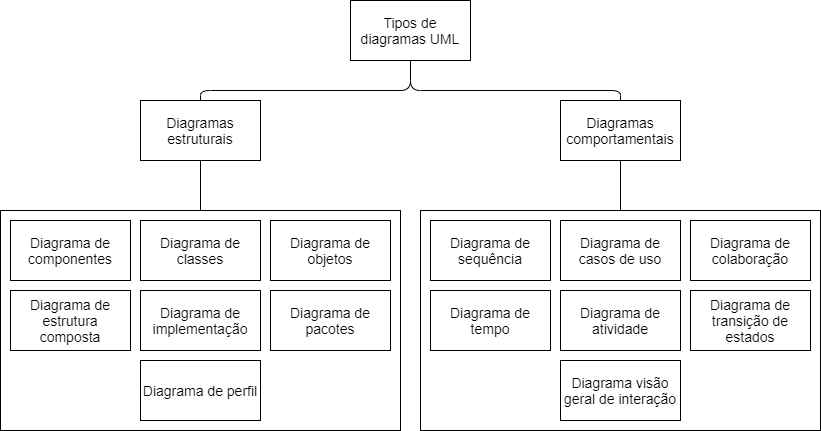

The diagram above was exported from draw.io. Its source (the exported page's mxGraphModel, read from the mxfile embedded in the PNG):
<mxGraphModel dx="1102" dy="517" grid="1" gridSize="10" guides="1" tooltips="1" connect="1" arrows="1" fold="1" page="1" pageScale="1" pageWidth="827" pageHeight="1169" math="0" shadow="0">
  <root>
    <mxCell id="0" />
    <mxCell id="1" parent="0" />
    <mxCell id="QRrrpN8xRBKWja0mQXyB-24" value="" style="rounded=0;whiteSpace=wrap;html=1;" parent="1" vertex="1">
      <mxGeometry x="430" y="310" width="400" height="220" as="geometry" />
    </mxCell>
    <mxCell id="QRrrpN8xRBKWja0mQXyB-23" value="" style="rounded=0;whiteSpace=wrap;html=1;" parent="1" vertex="1">
      <mxGeometry x="10" y="310" width="400" height="220" as="geometry" />
    </mxCell>
    <mxCell id="QRrrpN8xRBKWja0mQXyB-2" value="&lt;font style=&quot;font-size: 14px&quot;&gt;Tipos de diagramas UML&lt;/font&gt;" style="rounded=0;whiteSpace=wrap;html=1;" parent="1" vertex="1">
      <mxGeometry x="360" y="100" width="120" height="60" as="geometry" />
    </mxCell>
    <mxCell id="QRrrpN8xRBKWja0mQXyB-3" value="&lt;font style=&quot;font-size: 14px&quot;&gt;Diagramas estruturais&lt;/font&gt;" style="rounded=0;whiteSpace=wrap;html=1;" parent="1" vertex="1">
      <mxGeometry x="150" y="200" width="120" height="60" as="geometry" />
    </mxCell>
    <mxCell id="QRrrpN8xRBKWja0mQXyB-4" value="&lt;font style=&quot;font-size: 14px&quot;&gt;Diagramas comportamentais&lt;/font&gt;" style="rounded=0;whiteSpace=wrap;html=1;" parent="1" vertex="1">
      <mxGeometry x="570" y="200" width="120" height="60" as="geometry" />
    </mxCell>
    <mxCell id="QRrrpN8xRBKWja0mQXyB-5" value="&lt;font style=&quot;font-size: 14px&quot;&gt;Diagrama de classes&lt;/font&gt;" style="rounded=0;whiteSpace=wrap;html=1;" parent="1" vertex="1">
      <mxGeometry x="150" y="320" width="120" height="60" as="geometry" />
    </mxCell>
    <mxCell id="QRrrpN8xRBKWja0mQXyB-6" value="&lt;font style=&quot;font-size: 14px&quot;&gt;Diagrama de objetos&lt;/font&gt;" style="rounded=0;whiteSpace=wrap;html=1;" parent="1" vertex="1">
      <mxGeometry x="280" y="320" width="120" height="60" as="geometry" />
    </mxCell>
    <mxCell id="QRrrpN8xRBKWja0mQXyB-7" value="&lt;font style=&quot;font-size: 14px&quot;&gt;Diagrama de componentes&lt;/font&gt;" style="rounded=0;whiteSpace=wrap;html=1;" parent="1" vertex="1">
      <mxGeometry x="20" y="320" width="120" height="60" as="geometry" />
    </mxCell>
    <mxCell id="QRrrpN8xRBKWja0mQXyB-8" value="&lt;font style=&quot;font-size: 14px&quot;&gt;Diagrama de implementação&lt;/font&gt;" style="rounded=0;whiteSpace=wrap;html=1;" parent="1" vertex="1">
      <mxGeometry x="150" y="390" width="120" height="60" as="geometry" />
    </mxCell>
    <mxCell id="QRrrpN8xRBKWja0mQXyB-9" value="&lt;font style=&quot;font-size: 14px&quot;&gt;Diagrama de pacotes&lt;/font&gt;" style="rounded=0;whiteSpace=wrap;html=1;" parent="1" vertex="1">
      <mxGeometry x="280" y="390" width="120" height="60" as="geometry" />
    </mxCell>
    <mxCell id="QRrrpN8xRBKWja0mQXyB-10" value="&lt;font style=&quot;font-size: 14px&quot;&gt;Diagrama de estrutura composta&lt;/font&gt;" style="rounded=0;whiteSpace=wrap;html=1;" parent="1" vertex="1">
      <mxGeometry x="20" y="390" width="120" height="60" as="geometry" />
    </mxCell>
    <mxCell id="QRrrpN8xRBKWja0mQXyB-11" value="&lt;font style=&quot;font-size: 14px&quot;&gt;Diagrama de perfil&lt;/font&gt;" style="rounded=0;whiteSpace=wrap;html=1;" parent="1" vertex="1">
      <mxGeometry x="150" y="460" width="120" height="60" as="geometry" />
    </mxCell>
    <mxCell id="QRrrpN8xRBKWja0mQXyB-12" value="&lt;font style=&quot;font-size: 14px&quot;&gt;Diagrama de casos de uso&lt;/font&gt;" style="rounded=0;whiteSpace=wrap;html=1;" parent="1" vertex="1">
      <mxGeometry x="570" y="320" width="120" height="60" as="geometry" />
    </mxCell>
    <mxCell id="QRrrpN8xRBKWja0mQXyB-13" value="&lt;font style=&quot;font-size: 14px&quot;&gt;Diagrama de sequência&lt;/font&gt;" style="rounded=0;whiteSpace=wrap;html=1;" parent="1" vertex="1">
      <mxGeometry x="440" y="320" width="120" height="60" as="geometry" />
    </mxCell>
    <mxCell id="QRrrpN8xRBKWja0mQXyB-14" value="&lt;font style=&quot;font-size: 14px&quot;&gt;Diagrama de colaboração&lt;/font&gt;" style="rounded=0;whiteSpace=wrap;html=1;" parent="1" vertex="1">
      <mxGeometry x="700" y="320" width="120" height="60" as="geometry" />
    </mxCell>
    <mxCell id="QRrrpN8xRBKWja0mQXyB-15" value="&lt;font style=&quot;font-size: 14px&quot;&gt;Diagrama de transição de estados&lt;/font&gt;" style="rounded=0;whiteSpace=wrap;html=1;" parent="1" vertex="1">
      <mxGeometry x="700" y="390" width="120" height="60" as="geometry" />
    </mxCell>
    <mxCell id="QRrrpN8xRBKWja0mQXyB-16" value="&lt;font style=&quot;font-size: 14px&quot;&gt;Diagrama de atividade&lt;/font&gt;" style="rounded=0;whiteSpace=wrap;html=1;" parent="1" vertex="1">
      <mxGeometry x="570" y="390" width="120" height="60" as="geometry" />
    </mxCell>
    <mxCell id="QRrrpN8xRBKWja0mQXyB-17" value="&lt;font style=&quot;font-size: 14px&quot;&gt;Diagrama de tempo&lt;/font&gt;" style="rounded=0;whiteSpace=wrap;html=1;" parent="1" vertex="1">
      <mxGeometry x="440" y="390" width="120" height="60" as="geometry" />
    </mxCell>
    <mxCell id="QRrrpN8xRBKWja0mQXyB-19" value="&lt;font style=&quot;font-size: 14px&quot;&gt;Diagrama visão geral de interação&lt;/font&gt;" style="rounded=0;whiteSpace=wrap;html=1;" parent="1" vertex="1">
      <mxGeometry x="570" y="460" width="120" height="60" as="geometry" />
    </mxCell>
    <mxCell id="QRrrpN8xRBKWja0mQXyB-21" value="" style="endArrow=none;html=1;entryX=0.5;entryY=1;entryDx=0;entryDy=0;exitX=0.5;exitY=0;exitDx=0;exitDy=0;" parent="1" source="QRrrpN8xRBKWja0mQXyB-4" target="QRrrpN8xRBKWja0mQXyB-2" edge="1">
      <mxGeometry width="50" height="50" relative="1" as="geometry">
        <mxPoint x="390" y="360" as="sourcePoint" />
        <mxPoint x="440" y="310" as="targetPoint" />
        <Array as="points">
          <mxPoint x="630" y="190" />
          <mxPoint x="420" y="190" />
        </Array>
      </mxGeometry>
    </mxCell>
    <mxCell id="QRrrpN8xRBKWja0mQXyB-22" value="" style="endArrow=none;html=1;entryX=0.5;entryY=1;entryDx=0;entryDy=0;exitX=0.5;exitY=0;exitDx=0;exitDy=0;" parent="1" source="QRrrpN8xRBKWja0mQXyB-3" target="QRrrpN8xRBKWja0mQXyB-2" edge="1">
      <mxGeometry width="50" height="50" relative="1" as="geometry">
        <mxPoint x="640" y="210" as="sourcePoint" />
        <mxPoint x="430" y="170" as="targetPoint" />
        <Array as="points">
          <mxPoint x="210" y="190" />
          <mxPoint x="420" y="190" />
        </Array>
      </mxGeometry>
    </mxCell>
    <mxCell id="QRrrpN8xRBKWja0mQXyB-25" value="" style="endArrow=none;html=1;entryX=0.5;entryY=1;entryDx=0;entryDy=0;exitX=0.5;exitY=0;exitDx=0;exitDy=0;" parent="1" source="QRrrpN8xRBKWja0mQXyB-24" target="QRrrpN8xRBKWja0mQXyB-4" edge="1">
      <mxGeometry width="50" height="50" relative="1" as="geometry">
        <mxPoint x="390" y="360" as="sourcePoint" />
        <mxPoint x="440" y="310" as="targetPoint" />
      </mxGeometry>
    </mxCell>
    <mxCell id="QRrrpN8xRBKWja0mQXyB-26" value="" style="endArrow=none;html=1;entryX=0.5;entryY=1;entryDx=0;entryDy=0;exitX=0.5;exitY=0;exitDx=0;exitDy=0;" parent="1" source="QRrrpN8xRBKWja0mQXyB-23" target="QRrrpN8xRBKWja0mQXyB-3" edge="1">
      <mxGeometry width="50" height="50" relative="1" as="geometry">
        <mxPoint x="390" y="360" as="sourcePoint" />
        <mxPoint x="440" y="310" as="targetPoint" />
      </mxGeometry>
    </mxCell>
  </root>
</mxGraphModel>